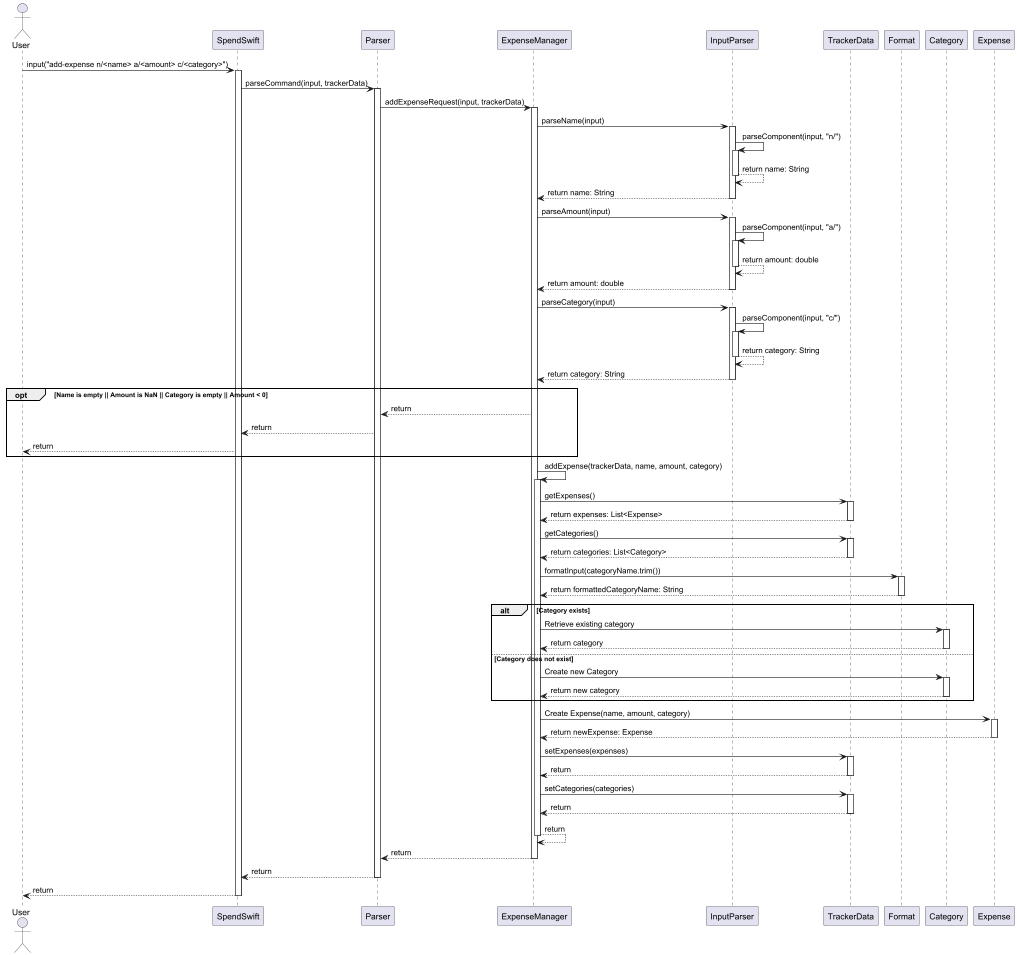

The diagram above was rendered by PlantUML. Its source (embedded in the PNG):
@startuml
actor User
participant SpendSwift
participant Parser
participant ExpenseManager
participant InputParser
participant TrackerData
participant Format
participant Category
participant Expense

User -> SpendSwift : input("add-expense n/<name> a/<amount> c/<category>")
activate SpendSwift
SpendSwift -> Parser : parseCommand(input, trackerData)

activate Parser
Parser -> ExpenseManager : addExpenseRequest(input, trackerData)

activate ExpenseManager
ExpenseManager -> InputParser : parseName(input)
activate InputParser
InputParser -> InputParser : parseComponent(input, "n/")
    activate InputParser
    InputParser --> InputParser : return name: String
    deactivate InputParser
InputParser --> ExpenseManager : return name: String
deactivate InputParser

ExpenseManager -> InputParser : parseAmount(input)
activate InputParser
InputParser -> InputParser : parseComponent(input, "a/")
    activate InputParser
    InputParser --> InputParser : return amount: double
    deactivate InputParser
InputParser --> ExpenseManager : return amount: double
deactivate InputParser

ExpenseManager -> InputParser : parseCategory(input)
activate InputParser
InputParser -> InputParser : parseComponent(input, "c/")
    activate InputParser
    InputParser --> InputParser : return category: String
    deactivate InputParser
InputParser --> ExpenseManager : return category: String
deactivate InputParser

opt Name is empty || Amount is NaN || Category is empty || Amount < 0
    ExpenseManager --> Parser : return
    Parser --> SpendSwift : return
    SpendSwift --> User : return
end

ExpenseManager -> ExpenseManager : addExpense(trackerData, name, amount, category)
activate ExpenseManager
ExpenseManager -> TrackerData : getExpenses()
activate TrackerData
TrackerData --> ExpenseManager : return expenses: List<Expense>
deactivate TrackerData
ExpenseManager -> TrackerData : getCategories()
activate TrackerData
TrackerData --> ExpenseManager : return categories: List<Category>
deactivate TrackerData

ExpenseManager -> Format : formatInput(categoryName.trim())
activate Format
Format --> ExpenseManager : return formattedCategoryName: String
deactivate Format

alt Category exists
    ExpenseManager -> Category : Retrieve existing category
    activate Category
    Category --> ExpenseManager : return category
    deactivate Category
else Category does not exist
    ExpenseManager -> Category : Create new Category
    activate Category
    Category --> ExpenseManager : return new category
    deactivate Category
end

ExpenseManager -> Expense : Create Expense(name, amount, category)
activate Expense
Expense --> ExpenseManager : return newExpense: Expense
deactivate Expense

ExpenseManager -> TrackerData : setExpenses(expenses)
activate TrackerData
TrackerData --> ExpenseManager : return
deactivate TrackerData

ExpenseManager -> TrackerData : setCategories(categories)
activate TrackerData
TrackerData --> ExpenseManager : return
deactivate TrackerData

ExpenseManager --> ExpenseManager : return
deactivate ExpenseManager

ExpenseManager --> Parser : return
deactivate ExpenseManager
Parser --> SpendSwift : return
deactivate Parser
SpendSwift --> User : return
deactivate SpendSwift
@enduml